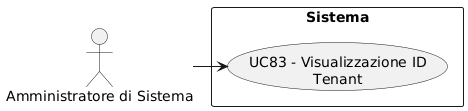

The diagram above was rendered by PlantUML. Its source (embedded in the PNG):
@startuml
skinparam wrapWidth 200
skinparam MaxMessageSize 150
top to bottom direction
skinparam packageStyle rectangle

actor "Amministratore di Sistema" as CA_sys_adm

rectangle "Sistema" {
    usecase "UC83 - Visualizzazione ID Tenant" as visualizzazione_id_tenant
}

CA_sys_adm -right-> visualizzazione_id_tenant
@enduml